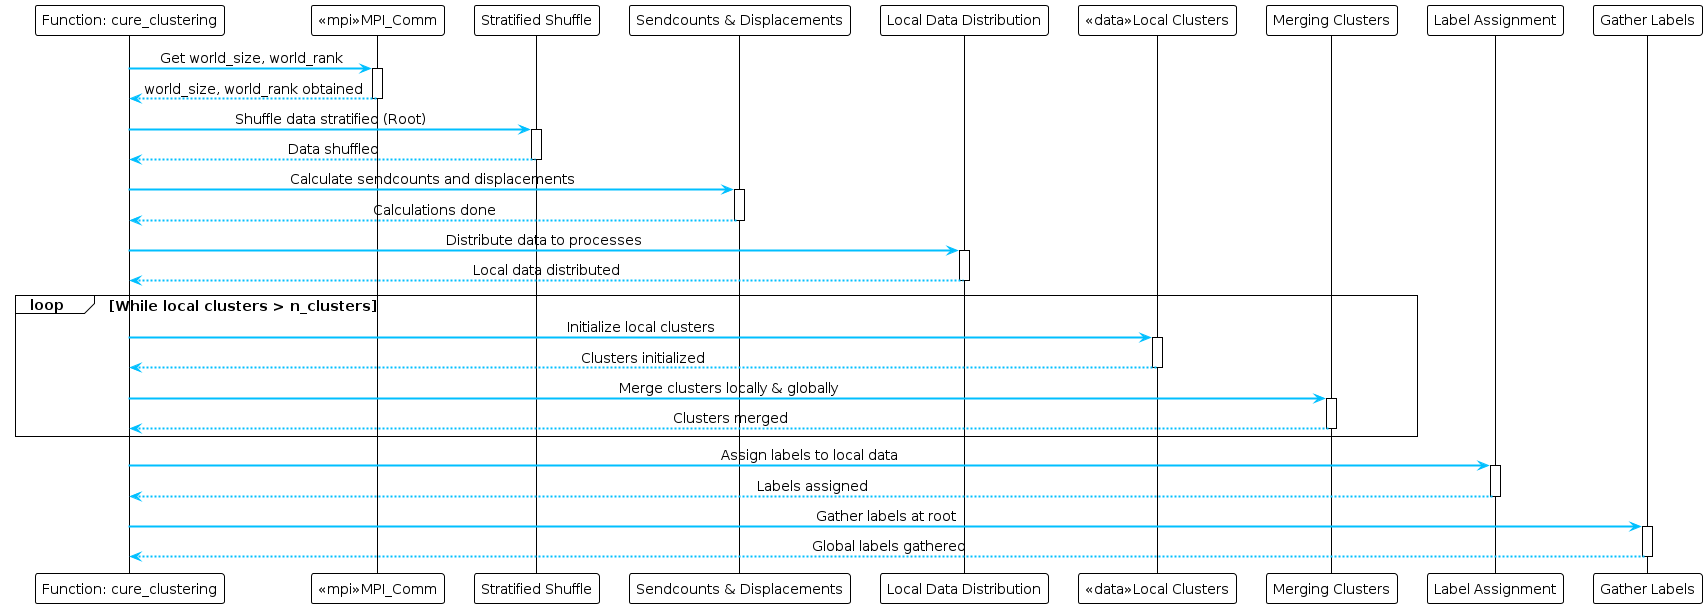

The diagram above was rendered by PlantUML. Its source (embedded in the PNG):
@startuml
!theme plain

skinparam participant {
    BackgroundColor<<data>> LightBlue
    BackgroundColor<<mpi>> Wheat
    BorderColor Black
    Shadowing false
}
skinparam ArrowColor DeepSkyBlue
skinparam ArrowThickness 2
skinparam DefaultFontSize 14
skinparam DefaultTextAlignment center

participant "Function: cure_clustering" as CureClustering
participant "<<mpi>>MPI_Comm" as MPIComm
participant "Stratified Shuffle" as StratShuffle
participant "Sendcounts & Displacements" as SendDispl
participant "Local Data Distribution" as LocalDist
participant "<<data>>Local Clusters" as LocalClusters
participant "Merging Clusters" as Merging
participant "Label Assignment" as LabelAssign
participant "Gather Labels" as GatherLabels

CureClustering -> MPIComm : Get world_size, world_rank
activate MPIComm
MPIComm --> CureClustering : world_size, world_rank obtained
deactivate MPIComm

CureClustering -> StratShuffle : Shuffle data stratified (Root)
activate StratShuffle
StratShuffle --> CureClustering : Data shuffled
deactivate StratShuffle

CureClustering -> SendDispl : Calculate sendcounts and displacements
activate SendDispl
SendDispl --> CureClustering : Calculations done
deactivate SendDispl

CureClustering -> LocalDist : Distribute data to processes
activate LocalDist
LocalDist --> CureClustering : Local data distributed
deactivate LocalDist

loop While local clusters > n_clusters
    CureClustering -> LocalClusters : Initialize local clusters
    activate LocalClusters
    LocalClusters --> CureClustering : Clusters initialized
    deactivate LocalClusters

    CureClustering -> Merging : Merge clusters locally & globally
    activate Merging
    Merging --> CureClustering : Clusters merged
    deactivate Merging
end

CureClustering -> LabelAssign : Assign labels to local data
activate LabelAssign
LabelAssign --> CureClustering : Labels assigned
deactivate LabelAssign

CureClustering -> GatherLabels : Gather labels at root
activate GatherLabels
GatherLabels --> CureClustering : Global labels gathered
deactivate GatherLabels
@enduml